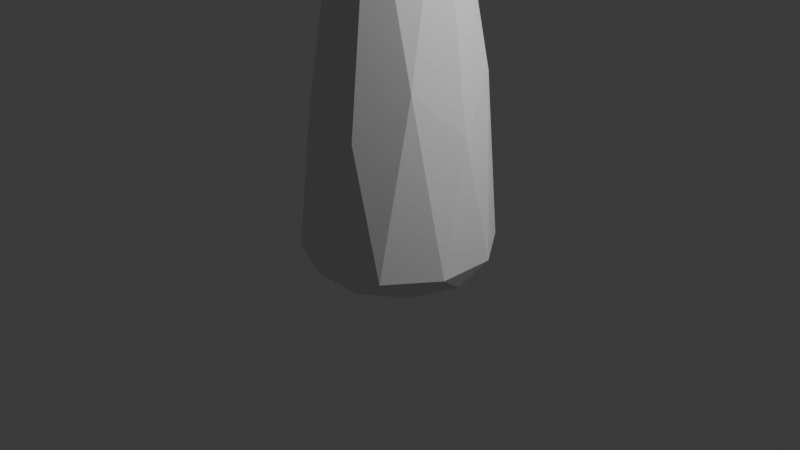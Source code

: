# Source: eggplant.blend  (saved by Blender 4.3.34; exported with 4.5.12 LTS)
import bpy
from mathutils import Matrix  # noqa: F401  (used for matrix-valued properties, if any)

bpy.ops.wm.read_factory_settings(use_empty=True)
scene = bpy.context.scene
scene.name = 'Scene'

# ---- collections
col_collection = bpy.data.collections.new('Collection'); scene.collection.children.link(col_collection)

# ---- world
world_world = bpy.data.worlds.new('World'); scene.world = world_world
world_world.use_nodes = True; world_world.node_tree.nodes.clear()
_N = world_world.node_tree.nodes; _L = world_world.node_tree.links
n0 = _N.new('ShaderNodeOutputWorld'); n0.name = 'World Output'; n0.location = (300, 300)
n1 = _N.new('ShaderNodeBackground'); n1.name = 'Background'; n1.location = (10, 300)
n1.inputs[0].default_value = (0.05088, 0.05088, 0.05088, 1.0)
_L.new(n1.outputs[0], n0.inputs[0])
n0.is_active_output = True
world_world.color = (0.05088, 0.05088, 0.05088)
world_world.sun_shadow_jitter_overblur = 0.0

# ---- cameras
cam_camera = bpy.data.cameras.new('Camera')
cam_camera.clip_end = 100.0
cam_camera.ortho_scale = 7.314

# ---- lights
light_light = bpy.data.lights.new('Light', 'POINT')
light_light.energy = 1000.0
light_light.shadow_soft_size = 0.1

# ---- meshes
me_icosphere = bpy.data.meshes.new('Icosphere')
me_icosphere.from_pydata([(0.0, 0.0, -0.6551), (0.7236, -0.5257, -0.4144), (-0.2764, -0.8506, -0.4144), (-0.8944, 0.0, -0.4144), (-0.2764, 0.8506, -0.4144), (0.7236, 0.5257, -0.4144), (0.2764, -0.8506, 1.129), (-0.7236, -0.5257, 1.129), (-0.7236, 0.5257, 1.129), (0.2764, 0.8506, 1.129), (0.8944, 0.0, 1.129), (0.0, 0.0, 4.227), (-0.1625, -0.5, -0.5901), (0.4253, -0.309, -0.5901), (0.2629, -0.809, -0.4486), (0.8506, 0.0, -0.4486), (0.4253, 0.309, -0.5901), (-0.5257, 0.0, -0.5901), (-0.6882, -0.5, -0.4486), (-0.1625, 0.5, -0.5901), (-0.6882, 0.5, -0.4486), (0.2629, 0.809, -0.4486), (0.9511, -0.309, -0.2197), (0.9511, 0.309, -0.2197), (0.0, -1.0, -0.2197), (0.5878, -0.809, -0.2197), (-0.9511, -0.309, -0.2197), (-0.5878, -0.809, -0.2197), (-0.5878, 0.809, -0.2197), (-0.9511, 0.309, -0.2197), (0.5878, 0.809, -0.2197), (0.0, 1.0, -0.2197), (0.6882, -0.5, 1.625), (-0.2629, -0.809, 1.625), (-0.8506, 0.0, 1.625), (-0.2629, 0.809, 1.625), (0.6882, 0.5, 1.625), (0.1625, -0.5, 3.68), (0.5257, 0.0, 3.68), (-0.4253, -0.309, 3.68), (-0.4253, 0.309, 3.68), (0.1625, 0.5, 3.68)], [], [(0, 13, 12), (1, 13, 15), (0, 12, 17), (0, 17, 19), (0, 19, 16), (1, 15, 22), (2, 14, 24), (3, 18, 26), (4, 20, 28), (5, 21, 30), (1, 22, 25), (2, 24, 27), (3, 26, 29), (4, 28, 31), (5, 30, 23), (6, 32, 37), (7, 33, 39), (8, 34, 40), (9, 35, 41), (10, 36, 38), (38, 41, 11), (38, 36, 41), (36, 9, 41), (41, 40, 11), (41, 35, 40), (35, 8, 40), (40, 39, 11), (40, 34, 39), (34, 7, 39), (39, 37, 11), (39, 33, 37), (33, 6, 37), (37, 38, 11), (37, 32, 38), (32, 10, 38), (23, 36, 10), (23, 30, 36), (30, 9, 36), (31, 35, 9), (31, 28, 35), (28, 8, 35), (29, 34, 8), (29, 26, 34), (26, 7, 34), (27, 33, 7), (27, 24, 33), (24, 6, 33), (25, 32, 6), (25, 22, 32), (22, 10, 32), (30, 31, 9), (30, 21, 31), (21, 4, 31), (28, 29, 8), (28, 20, 29), (20, 3, 29), (26, 27, 7), (26, 18, 27), (18, 2, 27), (24, 25, 6), (24, 14, 25), (14, 1, 25), (22, 23, 10), (22, 15, 23), (15, 5, 23), (16, 21, 5), (16, 19, 21), (19, 4, 21), (19, 20, 4), (19, 17, 20), (17, 3, 20), (17, 18, 3), (17, 12, 18), (12, 2, 18), (15, 16, 5), (15, 13, 16), (13, 0, 16), (12, 14, 2), (12, 13, 14), (13, 1, 14)])
_uv = me_icosphere.uv_layers.new(name='UVMap')
_uv.uv.foreach_set('vector', [0.1818, 0.0, 0.2273, 0.07873, 0.1364, 0.07873, 0.2727, 0.1575, 0.3182, 0.07873, 0.3636, 0.1575, 0.9091, 0.0, 0.9545, 0.07873, 0.8636, 0.07873, 0.7273, 0.0, 0.7727, 0.07873, 0.6818, 0.07873, 0.5455, 0.0, 0.5909, 0.07873, 0.5, 0.07873, 0.2727, 0.1575, 0.3636, 0.1575, 0.3182, 0.2362, 0.09091, 0.1575, 0.1818, 0.1575, 0.1364, 0.2362, 0.8182, 0.1575, 0.9091, 0.1575, 0.8636, 0.2362, 0.6364, 0.1575, 0.7273, 0.1575, 0.6818, 0.2362, 0.4545, 0.1575, 0.5455, 0.1575, 0.5, 0.2362, 0.2727, 0.1575, 0.3182, 0.2362, 0.2273, 0.2362, 0.09091, 0.1575, 0.1364, 0.2362, 0.04546, 0.2362, 0.8182, 0.1575, 0.8636, 0.2362, 0.7727, 0.2362, 0.6364, 0.1575, 0.6818, 0.2362, 0.5909, 0.2362, 0.4545, 0.1575, 0.5, 0.2362, 0.4091, 0.2362, 0.1818, 0.3149, 0.2727, 0.3149, 0.2273, 0.3937, 0.0, 0.3149, 0.09091, 0.3149, 0.04546, 0.3937, 0.7273, 0.3149, 0.8182, 0.3149, 0.7727, 0.3937, 0.5455, 0.3149, 0.6364, 0.3149, 0.5909, 0.3937, 0.3636, 0.3149, 0.4545, 0.3149, 0.4091, 0.3937, 0.4091, 0.3937, 0.5, 0.3937, 0.4545, 0.4724, 0.4091, 0.3937, 0.4545, 0.3149, 0.5, 0.3937, 0.4545, 0.3149, 0.5455, 0.3149, 0.5, 0.3937, 0.5909, 0.3937, 0.6818, 0.3937, 0.6364, 0.4724, 0.5909, 0.3937, 0.6364, 0.3149, 0.6818, 0.3937, 0.6364, 0.3149, 0.7273, 0.3149, 0.6818, 0.3937, 0.7727, 0.3937, 0.8636, 0.3937, 0.8182, 0.4724, 0.7727, 0.3937, 0.8182, 0.3149, 0.8636, 0.3937, 0.8182, 0.3149, 0.9091, 0.3149, 0.8636, 0.3937, 0.04546, 0.3937, 0.1364, 0.3937, 0.09091, 0.4724, 0.04546, 0.3937, 0.09091, 0.3149, 0.1364, 0.3937, 0.09091, 0.3149, 0.1818, 0.3149, 0.1364, 0.3937, 0.2273, 0.3937, 0.3182, 0.3937, 0.2727, 0.4724, 0.2273, 0.3937, 0.2727, 0.3149, 0.3182, 0.3937, 0.2727, 0.3149, 0.3636, 0.3149, 0.3182, 0.3937, 0.4091, 0.2362, 0.4545, 0.3149, 0.3636, 0.3149, 0.4091, 0.2362, 0.5, 0.2362, 0.4545, 0.3149, 0.5, 0.2362, 0.5455, 0.3149, 0.4545, 0.3149, 0.5909, 0.2362, 0.6364, 0.3149, 0.5455, 0.3149, 0.5909, 0.2362, 0.6818, 0.2362, 0.6364, 0.3149, 0.6818, 0.2362, 0.7273, 0.3149, 0.6364, 0.3149, 0.7727, 0.2362, 0.8182, 0.3149, 0.7273, 0.3149, 0.7727, 0.2362, 0.8636, 0.2362, 0.8182, 0.3149, 0.8636, 0.2362, 0.9091, 0.3149, 0.8182, 0.3149, 0.04546, 0.2362, 0.09091, 0.3149, 0.0, 0.3149, 0.04546, 0.2362, 0.1364, 0.2362, 0.09091, 0.3149, 0.1364, 0.2362, 0.1818, 0.3149, 0.09091, 0.3149, 0.2273, 0.2362, 0.2727, 0.3149, 0.1818, 0.3149, 0.2273, 0.2362, 0.3182, 0.2362, 0.2727, 0.3149, 0.3182, 0.2362, 0.3636, 0.3149, 0.2727, 0.3149, 0.5, 0.2362, 0.5909, 0.2362, 0.5455, 0.3149, 0.5, 0.2362, 0.5455, 0.1575, 0.5909, 0.2362, 0.5455, 0.1575, 0.6364, 0.1575, 0.5909, 0.2362, 0.6818, 0.2362, 0.7727, 0.2362, 0.7273, 0.3149, 0.6818, 0.2362, 0.7273, 0.1575, 0.7727, 0.2362, 0.7273, 0.1575, 0.8182, 0.1575, 0.7727, 0.2362, 0.8636, 0.2362, 0.9545, 0.2362, 0.9091, 0.3149, 0.8636, 0.2362, 0.9091, 0.1575, 0.9545, 0.2362, 0.9091, 0.1575, 1.0, 0.1575, 0.9545, 0.2362, 0.1364, 0.2362, 0.2273, 0.2362, 0.1818, 0.3149, 0.1364, 0.2362, 0.1818, 0.1575, 0.2273, 0.2362, 0.1818, 0.1575, 0.2727, 0.1575, 0.2273, 0.2362, 0.3182, 0.2362, 0.4091, 0.2362, 0.3636, 0.3149, 0.3182, 0.2362, 0.3636, 0.1575, 0.4091, 0.2362, 0.3636, 0.1575, 0.4545, 0.1575, 0.4091, 0.2362, 0.5, 0.07873, 0.5455, 0.1575, 0.4545, 0.1575, 0.5, 0.07873, 0.5909, 0.07873, 0.5455, 0.1575, 0.5909, 0.07873, 0.6364, 0.1575, 0.5455, 0.1575, 0.6818, 0.07873, 0.7273, 0.1575, 0.6364, 0.1575, 0.6818, 0.07873, 0.7727, 0.07873, 0.7273, 0.1575, 0.7727, 0.07873, 0.8182, 0.1575, 0.7273, 0.1575, 0.8636, 0.07873, 0.9091, 0.1575, 0.8182, 0.1575, 0.8636, 0.07873, 0.9545, 0.07873, 0.9091, 0.1575, 0.9545, 0.07873, 1.0, 0.1575, 0.9091, 0.1575, 0.3636, 0.1575, 0.4091, 0.07873, 0.4545, 0.1575, 0.3636, 0.1575, 0.3182, 0.07873, 0.4091, 0.07873, 0.3182, 0.07873, 0.3636, 0.0, 0.4091, 0.07873, 0.1364, 0.07873, 0.1818, 0.1575, 0.09091, 0.1575, 0.1364, 0.07873, 0.2273, 0.07873, 0.1818, 0.1575, 0.2273, 0.07873, 0.2727, 0.1575, 0.1818, 0.1575])
me_icosphere.update()

# ---- objects
ob_light = bpy.data.objects.new('Light', light_light)
ob_camera = bpy.data.objects.new('Camera', cam_camera)
ob_icosphere = bpy.data.objects.new('Icosphere', me_icosphere)

# ---- transforms, parenting, visibility, modifiers, constraints
ob_light.location = (4.076, 1.005, 5.904)
ob_light.rotation_euler = (0.6503, 0.05522, 1.866)
ob_light.lock_rotations_4d = False
ob_light.empty_display_type = 'ARROWS'
ob_light.color = (0.0, 0.0, 0.0, 0.0)
ob_light.lineart.crease_threshold = 0.0
ob_camera.location = (7.359, -6.926, 4.958)
ob_camera.rotation_euler = (1.109, 0.0, 0.8149)
ob_camera.lock_rotations_4d = False
ob_camera.empty_display_type = 'ARROWS'
ob_camera.color = (0.0, 0.0, 0.0, 0.0)
ob_camera.display_type = 'WIRE'
ob_camera.lineart.crease_threshold = 0.0
ob_icosphere.location = (0.0, 0.0, 0.0)

# ---- collection membership
col_collection.objects.link(ob_light)
col_collection.objects.link(ob_camera)
col_collection.objects.link(ob_icosphere)

# ---- scene / render settings (as saved in the file)
scene.camera = ob_camera
scene.frame_start = 1; scene.frame_end = 250; scene.frame_set(1)
scene.render.engine = 'BLENDER_EEVEE_NEXT'
bpy.context.view_layer.update()
